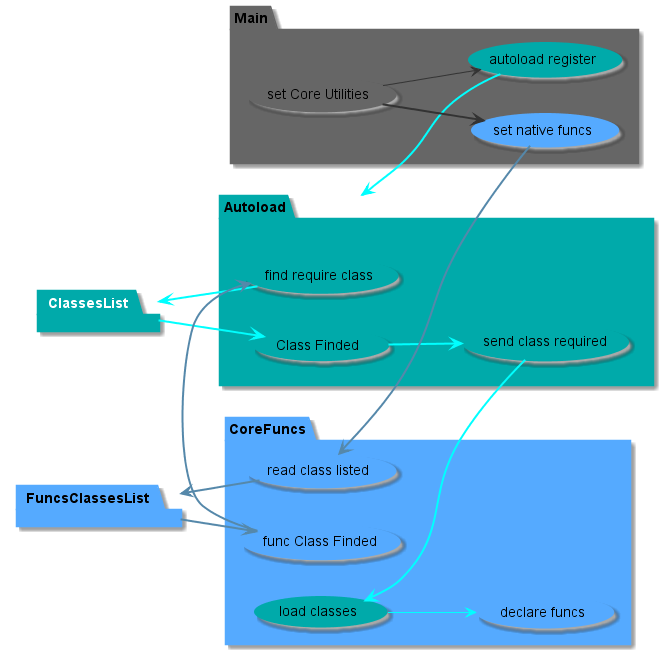

The diagram above was rendered by PlantUML. Its source (embedded in the PNG):
@startuml
left to right direction
package Main #666;line:666; {
    usecase "set Core Utilities" as coreUtilities #666;line:666;
    usecase "autoload register" as autoloadRegister #0AA;line:0AA;
    usecase "set native funcs" as setNatFuncs #5AF;line:5AF;
}
coreUtilities --> autoloadRegister #line:333;

package ClassesList #0AA;line:0AA;text:white

package Autoload #0AA;line:0AA; {
    usecase "find require class" as findRequireClass #0AA;line:0AA;
    usecase "Class Finded" as ClassFinded #0AA;line:0AA;
    usecase "send class required" as sendClass #0AA;line:0AA;
}
Autoload <== autoloadRegister #line:0FF;
findRequireClass ==> ClassesList #line:0FF;

ClassesList ==> ClassFinded #line:0FF;
ClassFinded ==> sendClass #line:0FF;

package FuncsClassesList #5AF;line:5AF;

package CoreFuncs #5AF;line:5AF; {
    usecase "read class listed" as readListedClasses #5AF;line:5AF;
    usecase "func Class Finded" as funcClassFinded #5AF;line:5AF;
    usecase "load classes" as sendClasses #0AA;line:0AA;
    usecase "declare funcs" as declareFuncs #5AF;line:5AF;
}
coreUtilities ==> setNatFuncs #line:333;
setNatFuncs ==> readListedClasses #line:58A;
sendClasses <== sendClass #line:0FF;
sendClasses --> declareFuncs #line:0FF;
readListedClasses ==> FuncsClassesList #line:58A;
FuncsClassesList ==> funcClassFinded #line:58A;
funcClassFinded ==> findRequireClass #line:58A;

@enduml